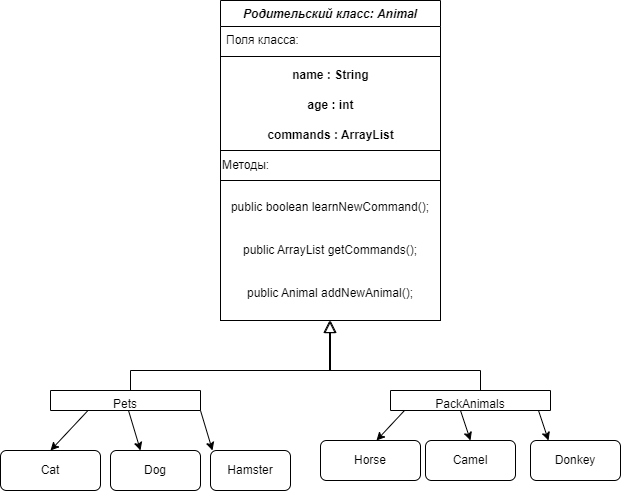

The diagram above was exported from draw.io. Its source (the exported page's mxGraphModel, read from the mxfile embedded in the PNG):
<mxGraphModel dx="996" dy="567" grid="1" gridSize="10" guides="1" tooltips="1" connect="1" arrows="1" fold="1" page="1" pageScale="1" pageWidth="827" pageHeight="1169" math="0" shadow="0">
  <root>
    <mxCell id="WIyWlLk6GJQsqaUBKTNV-0" />
    <mxCell id="WIyWlLk6GJQsqaUBKTNV-1" parent="WIyWlLk6GJQsqaUBKTNV-0" />
    <mxCell id="zkfFHV4jXpPFQw0GAbJ--0" value="Родительский класс: Animal" style="swimlane;fontStyle=3;align=center;verticalAlign=top;childLayout=stackLayout;horizontal=1;startSize=26;horizontalStack=0;resizeParent=1;resizeLast=0;collapsible=1;marginBottom=0;rounded=0;shadow=0;strokeWidth=1;" parent="WIyWlLk6GJQsqaUBKTNV-1" vertex="1">
      <mxGeometry x="230" y="150" width="220" height="150" as="geometry">
        <mxRectangle x="230" y="140" width="160" height="26" as="alternateBounds" />
      </mxGeometry>
    </mxCell>
    <mxCell id="zkfFHV4jXpPFQw0GAbJ--1" value="Поля класса:&#10;&#10;" style="text;align=left;verticalAlign=top;spacingLeft=4;spacingRight=4;overflow=hidden;rotatable=0;points=[[0,0.5],[1,0.5]];portConstraint=eastwest;" parent="zkfFHV4jXpPFQw0GAbJ--0" vertex="1">
      <mxGeometry y="26" width="220" height="26" as="geometry" />
    </mxCell>
    <mxCell id="zkfFHV4jXpPFQw0GAbJ--4" value="" style="line;html=1;strokeWidth=1;align=left;verticalAlign=middle;spacingTop=-1;spacingLeft=3;spacingRight=3;rotatable=0;labelPosition=right;points=[];portConstraint=eastwest;" parent="zkfFHV4jXpPFQw0GAbJ--0" vertex="1">
      <mxGeometry y="52" width="220" height="8" as="geometry" />
    </mxCell>
    <mxCell id="AImsEjM1D20y5Vl9vUzo-1" value="&lt;b&gt;name : String&lt;/b&gt;" style="text;html=1;align=center;verticalAlign=middle;resizable=0;points=[];autosize=1;strokeColor=none;fillColor=none;" vertex="1" parent="zkfFHV4jXpPFQw0GAbJ--0">
      <mxGeometry y="60" width="220" height="30" as="geometry" />
    </mxCell>
    <mxCell id="AImsEjM1D20y5Vl9vUzo-2" value="&lt;b&gt;age : int&lt;/b&gt;" style="text;html=1;align=center;verticalAlign=middle;resizable=0;points=[];autosize=1;strokeColor=none;fillColor=none;" vertex="1" parent="zkfFHV4jXpPFQw0GAbJ--0">
      <mxGeometry y="90" width="220" height="30" as="geometry" />
    </mxCell>
    <mxCell id="AImsEjM1D20y5Vl9vUzo-3" value="&lt;b&gt;commands : ArrayList&lt;/b&gt;" style="text;html=1;align=center;verticalAlign=middle;resizable=0;points=[];autosize=1;strokeColor=none;fillColor=none;" vertex="1" parent="zkfFHV4jXpPFQw0GAbJ--0">
      <mxGeometry y="120" width="220" height="30" as="geometry" />
    </mxCell>
    <mxCell id="AImsEjM1D20y5Vl9vUzo-11" style="rounded=0;orthogonalLoop=1;jettySize=auto;html=1;exitX=0.25;exitY=1;exitDx=0;exitDy=0;" edge="1" parent="WIyWlLk6GJQsqaUBKTNV-1" source="zkfFHV4jXpPFQw0GAbJ--6">
      <mxGeometry relative="1" as="geometry">
        <mxPoint x="60" y="600" as="targetPoint" />
      </mxGeometry>
    </mxCell>
    <mxCell id="zkfFHV4jXpPFQw0GAbJ--6" value="Pets" style="swimlane;fontStyle=0;align=center;verticalAlign=top;childLayout=stackLayout;horizontal=1;startSize=26;horizontalStack=0;resizeParent=1;resizeLast=0;collapsible=1;marginBottom=0;rounded=0;shadow=0;strokeWidth=1;" parent="WIyWlLk6GJQsqaUBKTNV-1" vertex="1">
      <mxGeometry x="60" y="540" width="150" height="20" as="geometry">
        <mxRectangle x="130" y="380" width="160" height="26" as="alternateBounds" />
      </mxGeometry>
    </mxCell>
    <mxCell id="zkfFHV4jXpPFQw0GAbJ--13" value="PackAnimals" style="swimlane;fontStyle=0;align=center;verticalAlign=top;childLayout=stackLayout;horizontal=1;startSize=26;horizontalStack=0;resizeParent=1;resizeLast=0;collapsible=1;marginBottom=0;rounded=0;shadow=0;strokeWidth=1;" parent="WIyWlLk6GJQsqaUBKTNV-1" vertex="1">
      <mxGeometry x="400" y="540" width="160" height="20" as="geometry">
        <mxRectangle x="340" y="380" width="170" height="26" as="alternateBounds" />
      </mxGeometry>
    </mxCell>
    <mxCell id="zkfFHV4jXpPFQw0GAbJ--16" value="" style="endArrow=block;endSize=10;endFill=0;shadow=0;strokeWidth=1;rounded=0;edgeStyle=elbowEdgeStyle;elbow=vertical;" parent="WIyWlLk6GJQsqaUBKTNV-1" edge="1">
      <mxGeometry width="160" relative="1" as="geometry">
        <mxPoint x="490" y="540" as="sourcePoint" />
        <mxPoint x="339" y="470" as="targetPoint" />
        <Array as="points">
          <mxPoint x="339" y="520" />
        </Array>
      </mxGeometry>
    </mxCell>
    <mxCell id="AImsEjM1D20y5Vl9vUzo-6" value="Методы:" style="rounded=0;whiteSpace=wrap;html=1;align=left;" vertex="1" parent="WIyWlLk6GJQsqaUBKTNV-1">
      <mxGeometry x="230" y="300" width="220" height="30" as="geometry" />
    </mxCell>
    <mxCell id="AImsEjM1D20y5Vl9vUzo-9" value="" style="endArrow=block;endSize=10;endFill=0;shadow=0;strokeWidth=1;rounded=0;edgeStyle=elbowEdgeStyle;elbow=vertical;" edge="1" parent="WIyWlLk6GJQsqaUBKTNV-1" target="AImsEjM1D20y5Vl9vUzo-7">
      <mxGeometry width="160" relative="1" as="geometry">
        <mxPoint x="140" y="540" as="sourcePoint" />
        <mxPoint x="340" y="270" as="targetPoint" />
        <Array as="points">
          <mxPoint x="340" y="520" />
          <mxPoint x="340" y="520" />
        </Array>
      </mxGeometry>
    </mxCell>
    <mxCell id="AImsEjM1D20y5Vl9vUzo-7" value="public boolean learnNewCommand();&lt;br&gt;&lt;br&gt;&lt;br&gt;public ArrayList getCommands();&lt;br&gt;&lt;br&gt;&lt;br&gt;public Animal addNewAnimal();&lt;br&gt;" style="rounded=0;whiteSpace=wrap;html=1;" vertex="1" parent="WIyWlLk6GJQsqaUBKTNV-1">
      <mxGeometry x="230" y="330" width="220" height="140" as="geometry" />
    </mxCell>
    <mxCell id="AImsEjM1D20y5Vl9vUzo-13" value="Cat" style="rounded=1;whiteSpace=wrap;html=1;" vertex="1" parent="WIyWlLk6GJQsqaUBKTNV-1">
      <mxGeometry x="10" y="600" width="100" height="40" as="geometry" />
    </mxCell>
    <mxCell id="AImsEjM1D20y5Vl9vUzo-14" style="rounded=0;orthogonalLoop=1;jettySize=auto;html=1;" edge="1" parent="WIyWlLk6GJQsqaUBKTNV-1" source="zkfFHV4jXpPFQw0GAbJ--6">
      <mxGeometry relative="1" as="geometry">
        <mxPoint x="150" y="600" as="targetPoint" />
        <mxPoint x="148" y="570" as="sourcePoint" />
      </mxGeometry>
    </mxCell>
    <mxCell id="AImsEjM1D20y5Vl9vUzo-15" value="Dog" style="rounded=1;whiteSpace=wrap;html=1;" vertex="1" parent="WIyWlLk6GJQsqaUBKTNV-1">
      <mxGeometry x="120" y="600" width="90" height="40" as="geometry" />
    </mxCell>
    <mxCell id="AImsEjM1D20y5Vl9vUzo-16" value="Hamster" style="rounded=1;whiteSpace=wrap;html=1;" vertex="1" parent="WIyWlLk6GJQsqaUBKTNV-1">
      <mxGeometry x="220" y="600" width="80" height="40" as="geometry" />
    </mxCell>
    <mxCell id="AImsEjM1D20y5Vl9vUzo-17" style="rounded=0;orthogonalLoop=1;jettySize=auto;html=1;" edge="1" parent="WIyWlLk6GJQsqaUBKTNV-1">
      <mxGeometry relative="1" as="geometry">
        <mxPoint x="222" y="600" as="targetPoint" />
        <mxPoint x="210" y="560" as="sourcePoint" />
      </mxGeometry>
    </mxCell>
    <mxCell id="AImsEjM1D20y5Vl9vUzo-21" style="rounded=0;orthogonalLoop=1;jettySize=auto;html=1;exitX=0.25;exitY=1;exitDx=0;exitDy=0;" edge="1" parent="WIyWlLk6GJQsqaUBKTNV-1" target="AImsEjM1D20y5Vl9vUzo-22">
      <mxGeometry relative="1" as="geometry">
        <mxPoint x="376" y="600" as="targetPoint" />
        <mxPoint x="414" y="560" as="sourcePoint" />
        <Array as="points">
          <mxPoint x="386" y="590" />
        </Array>
      </mxGeometry>
    </mxCell>
    <mxCell id="AImsEjM1D20y5Vl9vUzo-22" value="Horse" style="rounded=1;whiteSpace=wrap;html=1;" vertex="1" parent="WIyWlLk6GJQsqaUBKTNV-1">
      <mxGeometry x="330" y="590" width="100" height="40" as="geometry" />
    </mxCell>
    <mxCell id="AImsEjM1D20y5Vl9vUzo-23" value="Camel" style="rounded=1;whiteSpace=wrap;html=1;" vertex="1" parent="WIyWlLk6GJQsqaUBKTNV-1">
      <mxGeometry x="435" y="590" width="90" height="40" as="geometry" />
    </mxCell>
    <mxCell id="AImsEjM1D20y5Vl9vUzo-24" value="Donkey" style="rounded=1;whiteSpace=wrap;html=1;" vertex="1" parent="WIyWlLk6GJQsqaUBKTNV-1">
      <mxGeometry x="540" y="590" width="90" height="40" as="geometry" />
    </mxCell>
    <mxCell id="AImsEjM1D20y5Vl9vUzo-25" style="rounded=0;orthogonalLoop=1;jettySize=auto;html=1;" edge="1" parent="WIyWlLk6GJQsqaUBKTNV-1">
      <mxGeometry relative="1" as="geometry">
        <mxPoint x="480" y="590" as="targetPoint" />
        <mxPoint x="470" y="560" as="sourcePoint" />
        <Array as="points" />
      </mxGeometry>
    </mxCell>
    <mxCell id="AImsEjM1D20y5Vl9vUzo-26" style="rounded=0;orthogonalLoop=1;jettySize=auto;html=1;" edge="1" parent="WIyWlLk6GJQsqaUBKTNV-1">
      <mxGeometry relative="1" as="geometry">
        <mxPoint x="558" y="590" as="targetPoint" />
        <mxPoint x="548" y="560" as="sourcePoint" />
        <Array as="points">
          <mxPoint x="558" y="590" />
        </Array>
      </mxGeometry>
    </mxCell>
  </root>
</mxGraphModel>